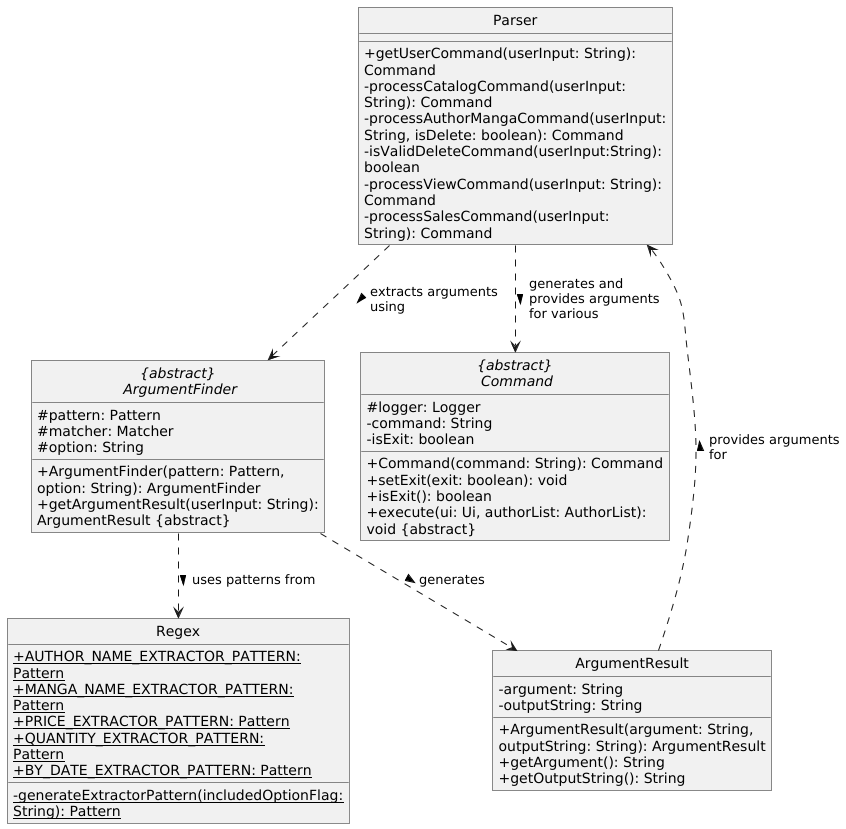

The diagram above was rendered by PlantUML. Its source (embedded in the PNG):
@startuml
!include ../.PlantUMLClass.config
class Parser {
    + getUserCommand(userInput: String): Command
    - processCatalogCommand(userInput: String): Command
    - processAuthorMangaCommand(userInput: String, isDelete: boolean): Command
    - isValidDeleteCommand(userInput:String): boolean
    - processViewCommand(userInput: String): Command
    - processSalesCommand(userInput: String): Command
}

Parser ..> ArgumentFinder : extracts arguments using >

abstract class ArgumentFinder as "{abstract}\n ArgumentFinder" {
    # pattern: Pattern
    # matcher: Matcher
    # option: String
    + ArgumentFinder(pattern: Pattern, option: String): ArgumentFinder
    + getArgumentResult(userInput: String): ArgumentResult ABSTRACT_DECORATOR
}

ArgumentFinder ..> ArgumentResult : generates >
ArgumentResult ..> Parser : provides arguments for >

class Regex {
    + {static} AUTHOR_NAME_EXTRACTOR_PATTERN: Pattern
    + {static} MANGA_NAME_EXTRACTOR_PATTERN: Pattern
    + {static} PRICE_EXTRACTOR_PATTERN: Pattern
    + {static} QUANTITY_EXTRACTOR_PATTERN: Pattern
    + {static} BY_DATE_EXTRACTOR_PATTERN: Pattern
    - {static} generateExtractorPattern(includedOptionFlag: String): Pattern
}

ArgumentFinder ..> Regex : uses patterns from >

class ArgumentResult {
    - argument: String
    - outputString: String
    + ArgumentResult(argument: String, outputString: String): ArgumentResult
    + getArgument(): String
    + getOutputString(): String
}

abstract class Command as "{abstract}\n Command" {
    # logger: Logger
    - command: String
    - isExit: boolean
    + Command(command: String): Command
    + setExit(exit: boolean): void
    + isExit(): boolean
    + execute(ui: Ui, authorList: AuthorList): void ABSTRACT_DECORATOR
}

Parser ..> Command : generates and provides arguments for various >

@enduml